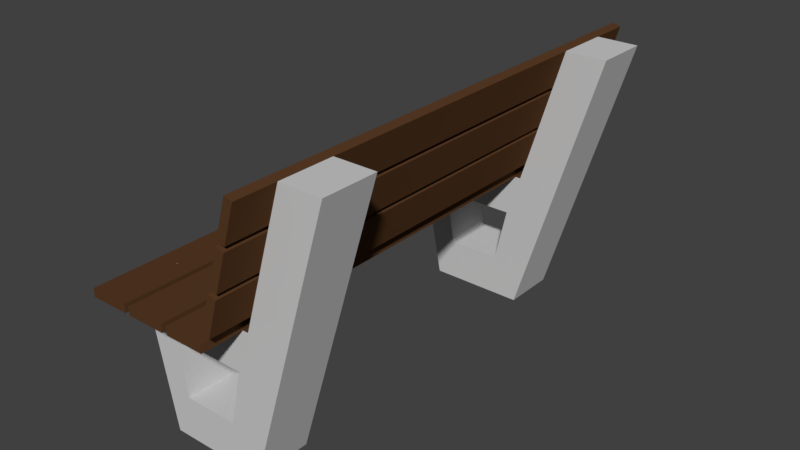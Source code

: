# Source: ParkBank.blend  (saved by Blender 2.79.0; exported with 4.5.12 LTS)
import bpy
from mathutils import Matrix  # noqa: F401  (used for matrix-valued properties, if any)

bpy.ops.wm.read_factory_settings(use_empty=True)
scene = bpy.context.scene
scene.name = 'Scene'

# ---- collections
col_collection_1 = bpy.data.collections.new('Collection 1'); scene.collection.children.link(col_collection_1)

# ---- materials (node trees are filled in below, after node groups)
mat_parkwood = bpy.data.materials.new('ParkWood')
mat_parkwood.alpha_threshold = 0.0
mat_parkwood.use_transparent_shadow = False
mat_parkwood.diffuse_color = (0.0985, 0.04431, 0.01872, 1.0)
mat_parkwood.roughness = 0.5
mat_parkwood.specular_intensity = 0.04167
mat_metal = bpy.data.materials.new('Metal')
mat_metal.alpha_threshold = 0.0
mat_metal.use_transparent_shadow = False
mat_metal.diffuse_color = (0.2079, 0.2079, 0.2079, 1.0)
mat_metal.roughness = 0.5
mat_metal.specular_intensity = 1.0
mat_concrete = bpy.data.materials.new('Concrete')
mat_concrete.alpha_threshold = 0.0
mat_concrete.use_transparent_shadow = False
mat_concrete.diffuse_color = (0.6152, 0.6152, 0.6152, 1.0)
mat_concrete.roughness = 0.5
mat_concrete.specular_intensity = 0.0

# ---- material node trees

# ---- world
world_world = bpy.data.worlds.new('World'); scene.world = world_world
world_world.color = (0.05088, 0.05088, 0.05088)
world_world.use_sun_shadow = False
world_world.sun_shadow_jitter_overblur = 0.0
world_world.cycles.sampling_method = 'MANUAL'

# ---- meshes
me_cube = bpy.data.meshes.new('Cube')
me_cube.from_pydata([(-0.1, 0.5556, 0.0), (-0.2, 0.5556, 0.5), (-0.1, 0.7556, 0.0), (-0.2, 0.7556, 0.5), (0.25, 0.5556, 0.0), (0.4, 0.5556, 0.5), (0.25, 0.7556, 0.0), (0.4, 0.7556, 0.5), (0.25, 0.7556, 0.5), (0.25, 0.5556, 0.5), (0.23, 0.5556, 0.5), (0.09, 0.5556, 0.5), (0.07, 0.5556, 0.5), (-0.07, 0.5556, 0.5), (-0.09, 0.5556, 0.5), (-0.23, 0.5556, 0.5), (-0.23, 0.7556, 0.5), (-0.09, 0.7556, 0.5), (-0.07, 0.7556, 0.5), (0.07, 0.7556, 0.5), (0.09, 0.7556, 0.5), (0.23, 0.7556, 0.5), (0.23, 0.5556, 0.53), (0.09, 0.5556, 0.53), (0.07, 0.5556, 0.53), (-0.07, 0.5556, 0.53), (-0.09, 0.5556, 0.53), (-0.23, 0.5556, 0.53), (-0.23, 0.7556, 0.53), (-0.09, 0.7556, 0.53), (-0.07, 0.7556, 0.53), (0.07, 0.7556, 0.53), (0.09, 0.7556, 0.53), (0.23, 0.7556, 0.53), (0.23, 2.98e-08, 0.5), (0.09, 2.98e-08, 0.5), (0.07, 2.98e-08, 0.5), (-0.07, 2.98e-08, 0.5), (-0.09, 2.98e-08, 0.5), (-0.23, 2.98e-08, 0.5), (0.23, 2.98e-08, 0.53), (0.09, 2.98e-08, 0.53), (0.07, 2.98e-08, 0.53), (-0.07, 2.98e-08, 0.53), (-0.09, 2.98e-08, 0.53), (-0.23, 2.98e-08, 0.53), (-0.23, 0.9056, 0.5), (-0.09, 0.9056, 0.5), (-0.07, 0.9056, 0.5), (0.07, 0.9056, 0.5), (0.09, 0.9056, 0.5), (0.23, 0.9056, 0.5), (-0.23, 0.9056, 0.53), (-0.09, 0.9056, 0.53), (-0.07, 0.9056, 0.53), (0.07, 0.9056, 0.53), (0.09, 0.9056, 0.53), (0.23, 0.9056, 0.53), (0.55, 0.5556, 1.0), (0.4, 0.5556, 1.0), (0.4, 0.7556, 1.0), (0.55, 0.7556, 1.0), (0.3599, 0.7556, 0.8663), (0.3599, 0.5556, 0.8663), (0.3541, 0.5556, 0.8472), (0.3541, 0.7556, 0.8472), (0.3141, 0.5556, 0.7135), (0.3141, 0.7556, 0.7135), (0.3083, 0.5556, 0.6943), (0.3083, 0.7556, 0.6943), (0.2681, 0.5556, 0.5602), (0.2681, 0.7556, 0.5602), (0.3312, 0.7556, 0.8749), (0.3713, 0.7556, 1.009), (0.3713, 0.5556, 1.009), (0.3312, 0.5556, 0.8749), (0.2853, 0.7556, 0.7221), (0.3254, 0.7556, 0.8558), (0.3254, 0.5556, 0.8558), (0.2853, 0.5556, 0.7221), (0.2393, 0.7556, 0.5689), (0.2796, 0.7556, 0.703), (0.2796, 0.5556, 0.703), (0.2393, 0.5556, 0.5689), (0.4, 2.98e-08, 1.0), (0.3599, 2.98e-08, 0.8663), (0.3541, 2.98e-08, 0.8472), (0.3141, 2.98e-08, 0.7135), (0.3083, 2.98e-08, 0.6943), (0.2681, 2.98e-08, 0.5602), (0.3713, 2.98e-08, 1.009), (0.3312, 2.98e-08, 0.8749), (0.3254, 2.98e-08, 0.8558), (0.2853, 2.98e-08, 0.7221), (0.2796, 2.98e-08, 0.703), (0.2393, 2.98e-08, 0.5689), (0.3599, 0.9056, 0.8663), (0.4, 0.9056, 1.0), (0.3141, 0.9056, 0.7135), (0.3541, 0.9056, 0.8472), (0.2681, 0.9056, 0.5602), (0.3083, 0.9056, 0.6943), (0.3312, 0.9056, 0.8749), (0.3713, 0.9056, 1.009), (0.2853, 0.9056, 0.7221), (0.3254, 0.9056, 0.8558), (0.2393, 0.9056, 0.5689), (0.2796, 0.9056, 0.703), (-0.17, 0.7556, 0.35), (-0.13, 0.7556, 0.15), (0.25, 0.7556, 0.15), (0.25, 0.7556, 0.35), (-0.13, 0.5556, 0.15), (-0.17, 0.5556, 0.35), (0.25, 0.5556, 0.15), (0.25, 0.5556, 0.35), (-0.03889, 0.7556, 0.15), (0.1556, 0.7556, 0.15), (-0.07, 0.7556, 0.35), (0.2, 0.7556, 0.35), (0.1556, 0.5556, 0.15), (-0.03889, 0.5556, 0.15), (0.2, 0.5556, 0.35), (-0.07, 0.5556, 0.35), (0.2527, 0.7556, 0.6136), (0.2662, 0.7556, 0.6583), (0.2796, 0.6222, 0.703), (0.2796, 0.6889, 0.703), (0.2662, 0.5556, 0.6583), (0.2527, 0.5556, 0.6136), (0.2393, 0.6222, 0.5689), (0.2393, 0.6889, 0.5689), (0.2583, 0.6596, 0.6321), (0.2606, 0.6596, 0.6397), (0.2583, 0.6516, 0.6321), (0.2606, 0.6516, 0.6397), (0.2987, 0.7556, 0.7667), (0.312, 0.7556, 0.8112), (0.3254, 0.6222, 0.8558), (0.3254, 0.6889, 0.8558), (0.312, 0.5556, 0.8112), (0.2987, 0.5556, 0.7667), (0.2853, 0.6222, 0.7221), (0.2853, 0.6889, 0.7221), (0.3445, 0.7556, 0.9195), (0.3579, 0.7556, 0.9641), (0.3713, 0.6222, 1.009), (0.3713, 0.6889, 1.009), (0.3579, 0.5556, 0.9641), (0.3445, 0.5556, 0.9195), (0.3312, 0.6222, 0.8749), (0.3312, 0.6889, 0.8749), (0.3501, 0.6516, 0.9379), (0.3501, 0.6595, 0.9379), (0.3524, 0.6516, 0.9456), (0.3524, 0.6595, 0.9456), (0.1833, 0.5556, 0.53), (0.1367, 0.5556, 0.53), (0.02333, 0.5556, 0.53), (-0.02333, 0.5556, 0.53), (-0.1367, 0.5556, 0.53), (-0.1833, 0.5556, 0.53), (-0.1833, 0.7556, 0.53), (-0.1367, 0.7556, 0.53), (-0.02333, 0.7556, 0.53), (0.02333, 0.7556, 0.53), (0.1367, 0.7556, 0.53), (0.1833, 0.7556, 0.53), (0.23, 0.6889, 0.53), (0.23, 0.6222, 0.53), (0.09, 0.6889, 0.53), (0.09, 0.6222, 0.53), (0.07, 0.6889, 0.53), (0.07, 0.6222, 0.53), (-0.07, 0.6889, 0.53), (-0.07, 0.6222, 0.53), (-0.09, 0.6889, 0.53), (-0.09, 0.6222, 0.53), (-0.23, 0.6889, 0.53), (-0.23, 0.6222, 0.53), (-0.156, 0.6596, 0.53), (-0.156, 0.6516, 0.53), (-0.164, 0.6596, 0.53), (-0.164, 0.6516, 0.53), (0.003996, 0.6596, 0.53), (0.003996, 0.6516, 0.53), (-0.003996, 0.6596, 0.53), (-0.003996, 0.6516, 0.53), (0.164, 0.6596, 0.53), (0.164, 0.6516, 0.53), (0.156, 0.6596, 0.53), (0.156, 0.6516, 0.53), (0.2595, 0.6612, 0.6359), (0.3042, 0.6595, 0.7851), (0.2595, 0.6499, 0.6359), (0.3065, 0.6595, 0.7928), (0.2611, 0.6556, 0.6413), (0.3042, 0.6516, 0.7851), (0.2578, 0.6556, 0.6305), (0.3065, 0.6516, 0.7928), (-0.16, 0.6612, 0.53), (0.2527, 0.6556, 0.6136), (0.2527, 0.6889, 0.6136), (0.2662, 0.6556, 0.6583), (0.2662, 0.6889, 0.6583), (0.2595, 0.6222, 0.6359), (0.2527, 0.6222, 0.6136), (0.2595, 0.6889, 0.6359), (0.2662, 0.6222, 0.6583), (0.3496, 0.6556, 0.9364), (0.3528, 0.6556, 0.9472), (0.3512, 0.6499, 0.9418), (0.3512, 0.6612, 0.9418), (0.3054, 0.6612, 0.789), (0.3054, 0.6499, 0.789), (0.307, 0.6556, 0.7944), (0.3037, 0.6556, 0.7835), (-0.1657, 0.6556, 0.53), (-0.1543, 0.6556, 0.53), (0.3445, 0.6556, 0.9195), (0.3445, 0.6889, 0.9195), (0.3579, 0.6556, 0.9641), (0.3579, 0.6889, 0.9641), (0.3512, 0.6222, 0.9418), (0.3445, 0.6222, 0.9195), (0.3512, 0.6889, 0.9418), (0.3054, 0.6889, 0.789), (0.2987, 0.6889, 0.7667), (0.3054, 0.6222, 0.789), (0.2987, 0.6222, 0.7667), (0.312, 0.6556, 0.8112), (0.312, 0.6889, 0.8112), (0.2987, 0.6556, 0.7667), (0.3579, 0.6222, 0.9641), (0.312, 0.6222, 0.8112), (0.2595, 0.6556, 0.6359), (0.2659, 0.6556, 0.6399), (0.2626, 0.6556, 0.6291), (0.2642, 0.6612, 0.6345), (0.2642, 0.6499, 0.6345), (0.2631, 0.6596, 0.6307), (0.2654, 0.6596, 0.6383), (0.2631, 0.6516, 0.6307), (0.2654, 0.6516, 0.6383), (0.3512, 0.6556, 0.9418), (0.356, 0.6612, 0.9403), (0.356, 0.6499, 0.9403), (0.3544, 0.6556, 0.9349), (0.3576, 0.6556, 0.9457), (0.3054, 0.6556, 0.789), (0.3118, 0.6556, 0.7929), (0.3085, 0.6556, 0.7821), (0.3102, 0.6612, 0.7875), (0.3102, 0.6499, 0.7875), (0.3549, 0.6595, 0.9365), (0.3571, 0.6595, 0.9442), (0.3549, 0.6516, 0.9365), (0.309, 0.6595, 0.7837), (0.309, 0.6516, 0.7837), (0.3113, 0.6595, 0.7913), (0.3571, 0.6516, 0.9442), (0.3113, 0.6516, 0.7913), (-0.16, 0.6499, 0.53), (0.005651, 0.6556, 0.53), (-0.005651, 0.6556, 0.53), (1.746e-10, 0.6612, 0.53), (1.746e-10, 0.6499, 0.53), (0.1657, 0.6556, 0.53), (0.1543, 0.6556, 0.53), (0.16, 0.6612, 0.53), (0.16, 0.6499, 0.53), (-0.1367, 0.6556, 0.53), (-0.1367, 0.6222, 0.53), (-0.1833, 0.6556, 0.53), (-0.1833, 0.6222, 0.53), (-0.16, 0.6889, 0.53), (-0.1367, 0.6889, 0.53), (-0.16, 0.6222, 0.53), (0.02333, 0.6556, 0.53), (0.02333, 0.6222, 0.53), (-0.02333, 0.6556, 0.53), (-0.02333, 0.6222, 0.53), (-1.863e-09, 0.6889, 0.53), (0.02333, 0.6889, 0.53), (3.725e-09, 0.6222, 0.53), (0.1833, 0.6556, 0.53), (0.1833, 0.6222, 0.53), (0.1367, 0.6556, 0.53), (0.1367, 0.6222, 0.53), (0.16, 0.6889, 0.53), (0.1833, 0.6889, 0.53), (0.16, 0.6222, 0.53), (-0.1833, 0.6889, 0.53), (-0.02333, 0.6889, 0.53), (0.1367, 0.6889, 0.53), (0.16, 0.6556, 0.53), (0.16, 0.6499, 0.525), (0.16, 0.6612, 0.525), (0.1657, 0.6556, 0.525), (0.1543, 0.6556, 0.525), (2.328e-10, 0.6556, 0.53), (1.746e-10, 0.6499, 0.525), (1.746e-10, 0.6612, 0.525), (0.005651, 0.6556, 0.525), (-0.005651, 0.6556, 0.525), (-0.16, 0.6556, 0.53), (-0.16, 0.6499, 0.525), (-0.16, 0.6612, 0.525), (-0.1543, 0.6556, 0.525), (-0.1657, 0.6556, 0.525), (-0.156, 0.6516, 0.525), (-0.164, 0.6516, 0.525), (-0.156, 0.6596, 0.525), (0.003996, 0.6516, 0.525), (-0.003996, 0.6516, 0.525), (0.003996, 0.6596, 0.525), (0.164, 0.6516, 0.525), (0.156, 0.6516, 0.525), (0.164, 0.6596, 0.525), (-0.164, 0.6596, 0.525), (-0.003996, 0.6596, 0.525), (0.156, 0.6596, 0.525)], [], [(0, 112, 109, 2), (108, 3, 16, 17, 18, 19, 20, 21, 8, 111, 119, 118), (6, 7, 5, 4), (115, 9, 10, 11, 12, 13, 14, 15, 1, 113, 123, 122), (2, 6, 4, 0), (16, 3, 1, 15), (6, 110, 111, 8, 7), (9, 115, 114, 4, 5), (61, 60, 59, 58), (8, 21, 10, 9), (28, 162, 163, 29, 53, 52), (20, 19, 12, 11), (12, 19, 31, 172, 173, 24), (18, 17, 14, 13), (29, 17, 47, 53), (288, 171, 23, 157), (281, 175, 25, 159), (274, 179, 27, 161), (22, 156, 157, 23, 41, 40), (18, 13, 25, 175, 174, 30), (25, 13, 37, 43), (10, 21, 33, 168, 169, 22), (17, 16, 46, 47), (14, 17, 29, 176, 177, 26), (20, 11, 23, 171, 170, 32), (27, 15, 39, 45), (16, 15, 27, 179, 178, 28), (35, 34, 40, 41), (39, 38, 44, 45), (37, 36, 42, 43), (11, 10, 34, 35), (15, 14, 38, 39), (24, 158, 159, 25, 43, 42), (10, 22, 40, 34), (12, 24, 42, 36), (14, 26, 44, 38), (26, 160, 161, 27, 45, 44), (23, 11, 35, 41), (13, 12, 36, 37), (51, 50, 56, 57), (47, 46, 52, 53), (49, 48, 54, 55), (21, 20, 50, 51), (33, 21, 51, 57), (31, 19, 49, 55), (18, 30, 54, 48), (30, 164, 165, 31, 55, 54), (19, 18, 48, 49), (32, 166, 167, 33, 57, 56), (16, 28, 52, 46), (20, 32, 56, 50), (5, 7, 61, 58), (7, 8, 71, 69, 67, 65, 62, 60, 61), (9, 5, 58, 59, 63, 64, 66, 68, 70), (62, 63, 75, 150, 151, 72), (64, 63, 62, 65), (79, 66, 87, 93), (68, 66, 67, 69), (64, 65, 77, 139, 138, 78), (9, 70, 71, 8), (222, 147, 73, 145), (231, 139, 77, 137), (204, 127, 81, 125), (68, 82, 94, 88), (73, 60, 97, 103), (71, 70, 83, 130, 131, 80), (59, 60, 73, 147, 146, 74), (72, 144, 145, 73, 103, 102), (68, 69, 81, 127, 126, 82), (62, 72, 102, 96), (70, 68, 88, 89), (67, 66, 79, 142, 143, 76), (89, 88, 94, 95), (87, 86, 92, 93), (85, 84, 90, 91), (66, 64, 86, 87), (83, 70, 89, 95), (59, 74, 90, 84), (74, 148, 149, 75, 91, 90), (75, 63, 85, 91), (78, 140, 141, 79, 93, 92), (64, 78, 92, 86), (63, 59, 84, 85), (82, 128, 129, 83, 95, 94), (101, 100, 106, 107), (99, 98, 104, 105), (97, 96, 102, 103), (76, 136, 137, 77, 105, 104), (80, 124, 125, 81, 107, 106), (69, 71, 100, 101), (77, 65, 99, 105), (71, 80, 106, 100), (67, 76, 104, 98), (65, 67, 98, 99), (60, 62, 96, 97), (81, 69, 101, 107), (2, 109, 116, 117, 110, 6), (117, 119, 111, 110), (4, 114, 120, 121, 112, 0), (121, 123, 113, 112), (109, 112, 113, 108), (108, 113, 1, 3), (114, 115, 122, 120), (118, 119, 122, 123), (109, 108, 118, 116), (116, 121, 120, 117), (120, 122, 119, 117), (121, 116, 118, 123), (131, 202, 124, 80), (202, 207, 204, 125, 124), (83, 129, 206, 130), (130, 206, 201, 202, 131), (129, 128, 208, 205, 206), (128, 82, 126, 208), (208, 126, 127, 204, 203), (194, 135, 243, 239), (211, 154, 260, 246), (143, 227, 136, 76), (227, 226, 231, 137, 136), (79, 141, 229, 142), (142, 229, 232, 227, 143), (141, 140, 234, 228, 229), (140, 78, 138, 234), (234, 138, 139, 231, 230), (151, 220, 144, 72), (220, 225, 222, 145, 144), (75, 149, 224, 150), (150, 224, 219, 220, 151), (149, 148, 233, 223, 224), (152, 211, 246, 256), (148, 74, 146, 233), (233, 146, 147, 222, 221), (177, 272, 160, 26), (272, 277, 274, 161, 160), (29, 163, 276, 176), (176, 276, 271, 272, 177), (163, 162, 292, 275, 276), (186, 264, 304, 320), (162, 28, 178, 292), (292, 178, 179, 274, 273), (173, 279, 158, 24), (279, 284, 281, 159, 158), (31, 165, 283, 172), (172, 283, 278, 279, 173), (165, 164, 293, 282, 283), (180, 200, 307, 312), (164, 30, 174, 293), (293, 174, 175, 281, 280), (169, 286, 156, 22), (286, 291, 288, 157, 156), (33, 167, 290, 168), (168, 290, 285, 286, 169), (167, 166, 294, 289, 290), (268, 191, 317, 299), (166, 32, 170, 294), (294, 170, 171, 288, 287), (133, 192, 238, 241), (154, 210, 248, 260), (210, 155, 255, 248), (198, 132, 202, 201), (133, 196, 203, 204), (194, 134, 206, 205), (132, 192, 207, 202), (192, 133, 204, 207), (135, 194, 205, 208), (196, 135, 208, 203), (134, 198, 201, 206), (192, 132, 240, 238), (209, 152, 256, 247), (216, 197, 258, 251), (153, 209, 247, 254), (134, 194, 239, 242), (193, 216, 251, 257), (209, 153, 220, 219), (155, 210, 221, 222), (211, 152, 224, 223), (153, 212, 225, 220), (193, 213, 226, 227), (214, 197, 229, 228), (195, 215, 230, 231), (216, 193, 227, 232), (152, 209, 219, 224), (210, 154, 233, 221), (154, 211, 223, 233), (212, 155, 222, 225), (213, 195, 231, 226), (199, 214, 228, 234), (215, 199, 234, 230), (197, 216, 232, 229), (249, 253, 261, 250), (235, 239, 243, 236), (244, 248, 255, 245), (238, 235, 236, 241), (240, 237, 235, 238), (237, 242, 239, 235), (247, 244, 245, 254), (256, 246, 244, 247), (246, 260, 248, 244), (252, 249, 250, 259), (257, 251, 249, 252), (251, 258, 253, 249), (212, 153, 254, 245), (155, 212, 245, 255), (135, 196, 236, 243), (213, 193, 257, 252), (195, 213, 252, 259), (198, 134, 242, 237), (197, 214, 253, 258), (132, 198, 237, 240), (214, 199, 261, 253), (215, 195, 259, 250), (196, 133, 241, 236), (199, 215, 250, 261), (263, 184, 315, 303), (217, 183, 311, 309), (191, 270, 296, 317), (189, 267, 298, 316), (183, 262, 306, 311), (181, 218, 308, 310), (269, 190, 321, 297), (266, 185, 313, 301), (200, 182, 319, 307), (218, 181, 272, 271), (183, 217, 273, 274), (200, 180, 276, 275), (181, 262, 277, 272), (263, 185, 279, 278), (187, 264, 280, 281), (265, 184, 283, 282), (185, 266, 284, 279), (267, 189, 286, 285), (191, 268, 287, 288), (269, 188, 290, 289), (189, 270, 291, 286), (180, 218, 271, 276), (217, 182, 292, 273), (182, 200, 275, 292), (262, 183, 274, 277), (184, 263, 278, 283), (264, 186, 293, 280), (186, 265, 282, 293), (266, 187, 281, 284), (188, 267, 285, 290), (268, 190, 294, 287), (190, 269, 289, 294), (270, 191, 288, 291), (305, 309, 311, 306), (300, 304, 314, 301), (295, 299, 317, 296), (298, 295, 296, 316), (318, 297, 295, 298), (297, 321, 299, 295), (303, 300, 301, 313), (315, 302, 300, 303), (302, 320, 304, 300), (308, 305, 306, 310), (312, 307, 305, 308), (307, 319, 309, 305), (188, 269, 297, 318), (262, 181, 310, 306), (265, 186, 320, 302), (270, 189, 316, 296), (185, 263, 303, 313), (187, 266, 301, 314), (218, 180, 312, 308), (264, 187, 314, 304), (267, 188, 318, 298), (182, 217, 309, 319), (184, 265, 302, 315), (190, 268, 299, 321)])
me_cube.polygons.foreach_set('material_index', [2, 2, 2, 2, 2, 0, 2, 2, 2, 0, 0, 2, 0, 2, 0, 0, 0, 0, 0, 0, 0, 0, 0, 0, 0, 0, 0, 0, 0, 0, 0, 0, 0, 0, 0, 0, 0, 0, 0, 0, 0, 0, 0, 0, 0, 0, 0, 0, 0, 0, 0, 2, 2, 2, 0, 2, 0, 2, 0, 2, 0, 0, 0, 0, 0, 0, 0, 0, 0, 0, 0, 0, 0, 0, 0, 0, 0, 0, 0, 0, 0, 0, 0, 0, 0, 0, 0, 0, 0, 0, 0, 0, 0, 0, 0, 0, 2, 2, 2, 2, 2, 2, 2, 2, 2, 2, 2, 2, 0, 0, 0, 0, 0, 0, 0, 0, 0, 0, 0, 0, 0, 0, 0, 0, 0, 0, 0, 0, 0, 0, 0, 0, 0, 0, 0, 0, 0, 0, 0, 0, 0, 0, 0, 0, 0, 0, 0, 0, 0, 0, 0, 0, 0, 0, 0, 0, 0, 0, 0, 0, 0, 0, 0, 0, 0, 0, 0, 0, 0, 0, 0, 0, 0, 0, 0, 0, 0, 0, 0, 0, 0, 0, 0, 0, 0, 0, 0, 0, 0, 1, 1, 1, 1, 1, 1, 1, 1, 1, 1, 1, 1, 0, 0, 0, 0, 0, 0, 0, 0, 0, 0, 0, 0, 0, 0, 0, 0, 0, 0, 0, 0, 0, 0, 0, 0, 0, 0, 0, 0, 0, 0, 0, 0, 0, 0, 0, 0, 0, 0, 0, 0, 0, 0, 0, 0, 0, 1, 1, 1, 1, 1, 1, 1, 1, 1, 1, 1, 1, 0, 0, 0, 0, 0, 0, 0, 0, 0, 0, 0, 0])
me_cube.materials.append(mat_parkwood)
me_cube.materials.append(mat_metal)
me_cube.materials.append(mat_concrete)
me_cube.use_remesh_preserve_volume = False
me_cube.use_remesh_preserve_attributes = False
me_cube.use_mirror_vertex_groups = False
me_cube.update()

# ---- objects
ob_bank = bpy.data.objects.new('Bank', me_cube)

# ---- transforms, parenting, visibility, modifiers, constraints
ob_bank.location = (0.0, 0.0, 0.0)
ob_bank.lock_location = (True, True, True)
ob_bank.lock_scale = (True, True, True)
ob_bank.lineart.crease_threshold = 0.0
_m = ob_bank.modifiers.new('Mirror', 'MIRROR')
_m.use_axis = (False, True, False)

# ---- collection membership
col_collection_1.objects.link(ob_bank)

# ---- scene / render settings (as saved in the file)
scene.frame_start = 1; scene.frame_end = 250; scene.frame_set(1)
scene.render.engine = 'BLENDER_EEVEE_NEXT'
scene.render.resolution_percentage = 50
scene.render.dither_intensity = 0.0
scene.cycles.use_denoising = False
scene.cycles.samples = 128
scene.cycles.sampling_pattern = 'TABULATED_SOBOL'
scene.cycles.use_adaptive_sampling = False
scene.cycles.use_light_tree = False
scene.cycles.blur_glossy = 0.0
scene.cycles.sample_clamp_indirect = 0.0
scene.view_settings.view_transform = 'Standard'
bpy.context.view_layer.update()

# ---- added for rendering (the .blend has no active camera and no usable light): camera, sun
cam_auto = bpy.data.cameras.new('AutoCamera')
cam_auto.lens = 50.0
cam_auto.sensor_width = 36.0
cam_auto.clip_end = 1000.0
ob_auto_camera = bpy.data.objects.new('AutoCamera', cam_auto)
scene.collection.objects.link(ob_auto_camera)
ob_auto_camera.location = (2.20929, -2.45915, 2.14374)
ob_auto_camera.rotation_euler = (1.09748, -7.21219e-08, 0.694738)
scene.camera = ob_auto_camera
light_auto_sun = bpy.data.lights.new('AutoSun', 'SUN')
light_auto_sun.energy = 3.0
light_auto_sun.angle = 0.0523599
ob_auto_sun = bpy.data.objects.new('AutoSun', light_auto_sun)
scene.collection.objects.link(ob_auto_sun)
ob_auto_sun.rotation_euler = (0.872665, 0.174533, 0.523599)
bpy.context.view_layer.update()
